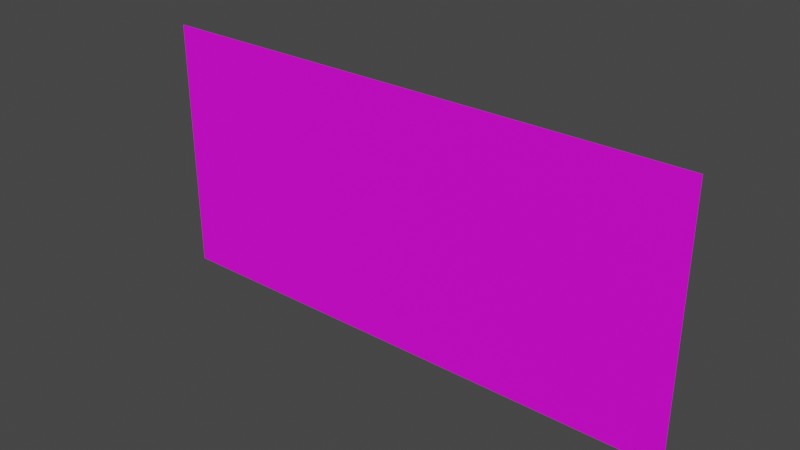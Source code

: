 # Source: blend.blend  (saved by Blender 3.1.7; exported with 4.5.12 LTS)
import bpy
from mathutils import Matrix  # noqa: F401  (used for matrix-valued properties, if any)

bpy.ops.wm.read_factory_settings(use_empty=True)
scene = bpy.context.scene
scene.name = 'Scene'

# ---- collections
col_collection = bpy.data.collections.new('Collection'); scene.collection.children.link(col_collection)

# ---- images (referenced by path relative to the original .blend; pixels are not part of the script)
import os
ASSET_DIR = os.environ.get("B2B_ASSET_DIR", "")  # directory of the original .blend (textures are referenced by path, not embedded)
HERE = os.path.dirname(os.path.abspath(__file__))  # packed textures are extracted next to this script under _unpacked/

def load_image(name, relpath, width, height, colorspace="sRGB"):
    """Load a texture the original file referenced (path relative to the .blend, or extracted next to this script)."""
    p = next((c for c in (os.path.join(HERE, relpath), os.path.join(ASSET_DIR, relpath)) if relpath and os.path.exists(c)), "")
    if p:
        img = bpy.data.images.load(p, check_existing=True)
        img.name = name
    else:  # same state as the original file: an image datablock whose file is absent (Cycles renders it pink)
        img = bpy.data.images.new(name, width, height)
        img.source = "FILE"
        img.filepath = "//" + (relpath or name)
    img.colorspace_settings.name = colorspace
    return img
img_png = load_image('무기염기시약장.png', '무기염기시약장.png', 1024, 1024, 'sRGB')

# ---- materials (node trees are filled in below, after node groups)
mat_002 = bpy.data.materials.new('매테리얼.002')
mat_002.use_transparent_shadow = False

# ---- material node trees
mat_002.use_nodes = True; mat_002.node_tree.nodes.clear()
_N = mat_002.node_tree.nodes; _L = mat_002.node_tree.links
n0 = _N.new('ShaderNodeOutputMaterial'); n0.name = 'Material Output'; n0.location = (300, 300)
n1 = _N.new('ShaderNodeBsdfPrincipled'); n1.name = 'Principled BSDF'; n1.location = (10, 300)
n1.distribution = 'GGX'
n1.subsurface_method = 'RANDOM_WALK_SKIN'
n1.inputs[3].default_value = 1.45
n1.inputs[27].default_value = (0.0, 0.0, 0.0, 1.0)
n1.inputs[28].default_value = 1.0
n2 = _N.new('ShaderNodeTexImage'); n2.name = '이미지 텍스처'; n2.location = (-500, 167)
n2.image = img_png
_L.new(n1.outputs[0], n0.inputs[0])
_L.new(n2.outputs[0], n1.inputs[0])
n0.is_active_output = True

# ---- world
world_world = bpy.data.worlds.new('World'); scene.world = world_world
world_world.use_nodes = True; world_world.node_tree.nodes.clear()
_N = world_world.node_tree.nodes; _L = world_world.node_tree.links
n0 = _N.new('ShaderNodeOutputWorld'); n0.name = 'World Output'; n0.location = (300, 300)
n1 = _N.new('ShaderNodeBackground'); n1.name = 'Background'; n1.location = (10, 300)
n1.inputs[0].default_value = (0.05088, 0.05088, 0.05088, 1.0)
_L.new(n1.outputs[0], n0.inputs[0])
n0.is_active_output = True
world_world.color = (0.05088, 0.05088, 0.05088)
world_world.use_sun_shadow = False
world_world.sun_shadow_jitter_overblur = 0.0

# ---- meshes
me_x = bpy.data.meshes.new('평면')
me_x.from_pydata([(-1.0, -1.0, 0.0), (1.0, -1.0, 0.0), (-1.0, 1.0, 0.0), (1.0, 1.0, 0.0)], [], [(0, 1, 3, 2)])
_uv = me_x.uv_layers.new(name='UV 맵')
_uv.uv.foreach_set('vector', [0.9982, 1.001, -0.001817, 0.9992, 0.00182, -0.0008122, 1.002, 0.0008152])
me_x.materials.append(mat_002)
me_x.use_remesh_fix_poles = True
me_x.use_remesh_preserve_attributes = False
me_x.update()

# ---- objects
ob_x = bpy.data.objects.new('평면', me_x)

# ---- transforms, parenting, visibility, modifiers, constraints
ob_x.location = (1.63, 0.5, 1.134)
ob_x.rotation_euler = (-1.571, -0.0, 0.0)
ob_x.scale = (0.1202, 0.05687, 1.0)

# ---- collection membership
col_collection.objects.link(ob_x)

# ---- scene / render settings (as saved in the file)
scene.frame_start = 1; scene.frame_end = 250; scene.frame_set(0)
scene.render.engine = 'BLENDER_EEVEE_NEXT'
scene.cycles.sampling_pattern = 'TABULATED_SOBOL'
scene.cycles.use_light_tree = False
scene.view_settings.view_transform = 'Filmic'
bpy.context.view_layer.update()

# ---- added for rendering (the .blend has no active camera and no usable light): camera, sun
cam_auto = bpy.data.cameras.new('AutoCamera')
cam_auto.lens = 50.0
cam_auto.sensor_width = 36.0
cam_auto.clip_end = 1000.0
ob_auto_camera = bpy.data.objects.new('AutoCamera', cam_auto)
scene.collection.objects.link(ob_auto_camera)
ob_auto_camera.location = (1.87647, 0.204628, 1.33111)
ob_auto_camera.rotation_euler = (1.09748, -7.21219e-08, 0.694738)
scene.camera = ob_auto_camera
light_auto_sun = bpy.data.lights.new('AutoSun', 'SUN')
light_auto_sun.energy = 3.0
light_auto_sun.angle = 0.0523599
ob_auto_sun = bpy.data.objects.new('AutoSun', light_auto_sun)
scene.collection.objects.link(ob_auto_sun)
ob_auto_sun.rotation_euler = (0.872665, 0.174533, 0.523599)
bpy.context.view_layer.update()
